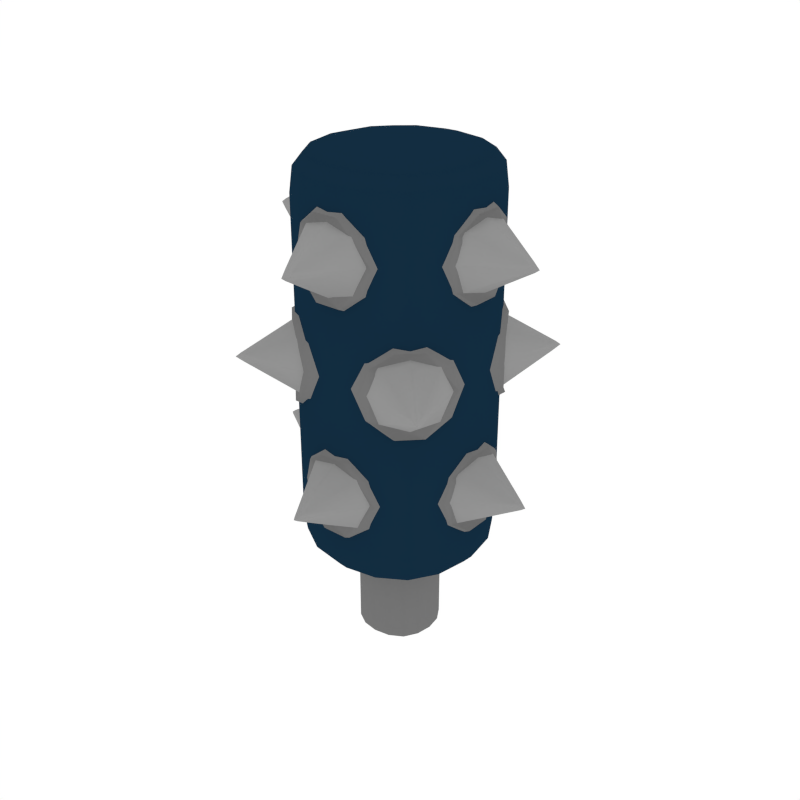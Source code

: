# Source: Hazard_Cylinder.blend  (saved by Blender 2.79.0; exported with 4.5.12 LTS)
import bpy
from mathutils import Matrix  # noqa: F401  (used for matrix-valued properties, if any)

bpy.ops.wm.read_factory_settings(use_empty=True)
scene = bpy.context.scene
scene.name = 'Scene'

# ---- collections
col_collection_1 = bpy.data.collections.new('Collection 1'); scene.collection.children.link(col_collection_1)

# ---- materials (node trees are filled in below, after node groups)
mat_black = bpy.data.materials.new('Black')
mat_black.alpha_threshold = 0.0
mat_black.diffuse_color = (0.006384, 0.02628, 0.05222, 1.0)
mat_black.roughness = 0.5
mat_darkmetal = bpy.data.materials.new('DarkMetal')
mat_darkmetal.alpha_threshold = 0.0
mat_darkmetal.diffuse_color = (0.2957, 0.2957, 0.2957, 1.0)
mat_darkmetal.roughness = 0.5
mat_metal = bpy.data.materials.new('Metal')
mat_metal.alpha_threshold = 0.0
mat_metal.diffuse_color = (0.1789, 0.1789, 0.1789, 1.0)
mat_metal.roughness = 0.5

# ---- node groups
ng_auto_smooth = bpy.data.node_groups.new('Auto Smooth', 'GeometryNodeTree')
_s = ng_auto_smooth.interface.new_socket(name='Geometry', in_out='OUTPUT', socket_type='NodeSocketGeometry')
_s = ng_auto_smooth.interface.new_socket(name='Geometry', in_out='INPUT', socket_type='NodeSocketGeometry')
_s = ng_auto_smooth.interface.new_socket(name='Angle', in_out='INPUT', socket_type='NodeSocketFloat')
_s.subtype = 'ANGLE'
_s.min_value = 0.0
_s.max_value = 3.142
ng_auto_smooth.is_modifier = True
_N = ng_auto_smooth.nodes; _L = ng_auto_smooth.links
n0 = _N.new('NodeGroupOutput'); n0.name = 'Group Output'; n0.location = (480, -100)
n1 = _N.new('NodeGroupInput'); n1.name = 'Group Input'; n1.location = (-420, -300)
n2 = _N.new('NodeGroupInput'); n2.name = 'Group Input.001'; n2.location = (-60, -100)
n3 = _N.new('GeometryNodeSetShadeSmooth'); n3.name = 'Set Shade Smooth'; n3.location = (120, -100)
n3.domain = 'EDGE'
n4 = _N.new('GeometryNodeSetShadeSmooth'); n4.name = 'Set Shade Smooth.001'; n4.location = (300, -100)
n5 = _N.new('GeometryNodeInputMeshEdgeAngle'); n5.name = 'Edge Angle'; n5.location = (-420, -220)
n6 = _N.new('GeometryNodeInputEdgeSmooth'); n6.name = 'Is Edge Smooth'; n6.location = (-60, -160)
n7 = _N.new('GeometryNodeInputShadeSmooth'); n7.name = 'Is Face Smooth'; n7.location = (-240, -340)
n8 = _N.new('FunctionNodeBooleanMath'); n8.name = 'Boolean Math'; n8.location = (-60, -220)
n9 = _N.new('FunctionNodeCompare'); n9.name = 'Compare'; n9.location = (-240, -180)
n9.operation = 'LESS_EQUAL'
_L.new(n5.outputs[0], n9.inputs[0])
_L.new(n4.outputs[0], n0.inputs[0])
_L.new(n1.outputs[1], n9.inputs[1])
_L.new(n9.outputs[0], n8.inputs[0])
_L.new(n7.outputs[0], n8.inputs[1])
_L.new(n2.outputs[0], n3.inputs[0])
_L.new(n6.outputs[0], n3.inputs[1])
_L.new(n3.outputs[0], n4.inputs[0])
_L.new(n8.outputs[0], n3.inputs[2])
n0.is_active_output = True

# ---- material node trees

# ---- world
world_world = bpy.data.worlds.new('World'); scene.world = world_world
world_world.color = (1.0, 1.0, 1.0)
world_world.use_sun_shadow = False
world_world.sun_shadow_jitter_overblur = 0.0
world_world.cycles.sampling_method = 'NONE'
world_world.cycles.sample_map_resolution = 256

# ---- meshes
me_cube_269 = bpy.data.meshes.new('Cube.269')
me_cube_269.from_pydata([(-0.6925, 0.0, 3.692), (-0.6461, -0.2767, 3.691), (-0.6249, 0.0, 3.786), (-0.6461, 0.2767, 3.691), (-0.715, 0.0, 3.504), (-0.6673, -0.286, 3.504), (-0.5826, -0.2489, 3.782), (-0.5826, 0.2489, 3.782), (-0.6673, 0.286, 3.504), (0.0, 0.6925, 3.692), (-0.2767, 0.6461, 3.691), (0.0, 0.6249, 3.786), (0.2767, 0.6461, 3.691), (0.0, 0.715, 3.504), (-0.286, 0.6673, 3.504), (-0.2489, 0.5826, 3.782), (0.2489, 0.5826, 3.782), (0.286, 0.6673, 3.504), (0.6925, 0.0, 3.692), (0.6461, 0.2767, 3.691), (0.6249, 0.0, 3.786), (0.6461, -0.2767, 3.691), (0.715, 0.0, 3.504), (0.6673, 0.286, 3.504), (0.5826, 0.2489, 3.782), (0.5826, -0.2489, 3.782), (0.6673, -0.286, 3.504), (0.0, -0.6925, 3.692), (0.2767, -0.6461, 3.691), (0.0, -0.6249, 3.786), (-0.2767, -0.6461, 3.691), (0.0, -0.715, 3.504), (0.286, -0.6673, 3.504), (0.2489, -0.5826, 3.782), (-0.2489, -0.5826, 3.782), (-0.286, -0.6673, 3.504), (0.0, 0.0, 0.7157), (0.0, 0.2675, 0.7204), (0.2675, 0.0, 0.7204), (0.0, -0.2675, 0.7204), (-0.2675, 0.0, 0.7204), (-0.2489, 0.2489, 0.7247), (0.2489, 0.2489, 0.7247), (0.2489, -0.2489, 0.7247), (-0.2489, -0.2489, 0.7247), (0.0, 0.0, 3.856), (0.0, 0.2675, 3.848), (-0.2675, 0.0, 3.848), (0.0, -0.2675, 3.848), (0.2675, 0.0, 3.848), (0.2489, 0.2489, 3.841), (-0.2489, 0.2489, 3.841), (-0.2489, -0.2489, 3.841), (0.2489, -0.2489, 3.841), (0.0, -0.715, 2.34), (0.286, -0.6673, 2.34), (0.0, -0.715, 2.908), (-0.286, -0.6673, 2.34), (0.0, -0.715, 1.776), (0.286, -0.6673, 1.776), (0.286, -0.6673, 2.908), (-0.286, -0.6673, 2.908), (-0.286, -0.6673, 1.776), (0.715, 0.0, 2.34), (0.6673, 0.286, 2.34), (0.715, 0.0, 2.908), (0.6673, -0.286, 2.34), (0.715, 0.0, 1.776), (0.6673, 0.286, 1.776), (0.6673, 0.286, 2.908), (0.6673, -0.286, 2.908), (0.6673, -0.286, 1.776), (0.0, 0.715, 2.34), (-0.286, 0.6673, 2.34), (0.0, 0.715, 2.908), (0.286, 0.6673, 2.34), (0.0, 0.715, 1.776), (-0.286, 0.6673, 1.776), (-0.286, 0.6673, 2.908), (0.286, 0.6673, 2.908), (0.286, 0.6673, 1.776), (-0.715, 0.0, 2.34), (-0.6673, -0.286, 2.34), (-0.715, 0.0, 2.908), (-0.6673, 0.286, 2.34), (-0.715, 0.0, 1.776), (-0.6673, -0.286, 1.776), (-0.6673, -0.286, 2.908), (-0.6673, 0.286, 2.908), (-0.6673, 0.286, 1.776), (-0.6925, 0.0, 0.8315), (-0.6461, -0.2767, 0.832), (-0.715, 0.0, 0.9989), (-0.6461, 0.2767, 0.832), (-0.6249, 0.0, 0.7573), (-0.5826, -0.2489, 0.7592), (-0.6673, -0.286, 0.9989), (-0.6673, 0.286, 0.9989), (-0.5826, 0.2489, 0.7592), (0.0, 0.6925, 0.8315), (-0.2767, 0.6461, 0.832), (0.0, 0.715, 0.9989), (0.2767, 0.6461, 0.832), (0.0, 0.6249, 0.7573), (-0.2489, 0.5826, 0.7592), (-0.286, 0.6673, 0.9989), (0.286, 0.6673, 0.9989), (0.2489, 0.5826, 0.7592), (0.6925, 0.0, 0.8315), (0.6461, 0.2767, 0.832), (0.715, 0.0, 0.9989), (0.6461, -0.2767, 0.832), (0.6249, 0.0, 0.7573), (0.5826, 0.2489, 0.7592), (0.6673, 0.286, 0.9989), (0.6673, -0.286, 0.9989), (0.5826, -0.2489, 0.7592), (0.0, -0.6925, 0.8315), (0.2767, -0.6461, 0.832), (0.0, -0.715, 0.9989), (-0.2767, -0.6461, 0.832), (0.0, -0.6249, 0.7573), (0.2489, -0.5826, 0.7592), (0.286, -0.6673, 0.9989), (-0.286, -0.6673, 0.9989), (-0.2489, -0.5826, 0.7592), (-0.4568, 0.2304, 0.7377), (-0.4906, 0.0, 0.7343), (-0.4568, -0.2304, 0.7377), (-0.5243, -0.5243, 3.504), (-0.5074, -0.5074, 3.69), (-0.4568, -0.4568, 3.779), (-0.4568, -0.2304, 3.819), (-0.4906, 0.0, 3.825), (-0.4568, 0.2304, 3.819), (-0.5243, 0.5243, 0.9989), (-0.5074, 0.5074, 0.8325), (-0.4568, 0.4568, 0.7612), (0.2304, 0.4568, 0.7377), (0.0, 0.4906, 0.7343), (-0.2304, 0.4568, 0.7377), (-0.2304, 0.4568, 3.819), (0.0, 0.4906, 3.825), (0.2304, 0.4568, 3.819), (0.5243, 0.5243, 0.9989), (0.5074, 0.5074, 0.8325), (0.4568, 0.4568, 0.7612), (0.4568, -0.2304, 0.7377), (0.4906, 0.0, 0.7343), (0.4568, 0.2304, 0.7377), (0.4568, 0.2304, 3.819), (0.4906, 0.0, 3.825), (0.4568, -0.2304, 3.819), (0.5243, -0.5243, 0.9989), (0.5074, -0.5074, 0.8325), (0.4568, -0.4568, 0.7612), (-0.2304, -0.4568, 0.7377), (0.0, -0.4906, 0.7343), (0.2304, -0.4568, 0.7377), (0.2304, -0.4568, 3.819), (0.0, -0.4906, 3.825), (-0.2304, -0.4568, 3.819), (-0.5243, -0.5243, 1.776), (-0.5243, -0.5243, 2.34), (-0.5243, -0.5243, 2.908), (-0.4568, 0.4568, 3.779), (-0.5074, 0.5074, 3.69), (-0.5243, 0.5243, 3.504), (0.4568, 0.4568, 3.779), (0.5074, 0.5074, 3.69), (0.5243, 0.5243, 3.504), (0.4568, -0.4568, 3.779), (0.5074, -0.5074, 3.69), (0.5243, -0.5243, 3.504), (-0.5243, 0.5243, 2.908), (-0.5243, 0.5243, 2.34), (-0.5243, 0.5243, 1.776), (0.5243, 0.5243, 2.908), (0.5243, 0.5243, 2.34), (0.5243, 0.5243, 1.776), (0.5243, -0.5243, 2.908), (0.5243, -0.5243, 2.34), (0.5243, -0.5243, 1.776), (-0.4568, -0.4568, 0.7612), (-0.5074, -0.5074, 0.8325), (-0.5243, -0.5243, 0.9989), (-0.6673, -0.286, 1.3), (-0.715, 0.0, 1.3), (-0.6673, 0.286, 1.3), (-0.286, 0.6673, 1.3), (0.0, 0.715, 1.3), (0.286, 0.6673, 1.3), (0.6673, 0.286, 1.3), (0.715, 0.0, 1.3), (0.6673, -0.286, 1.3), (0.286, -0.6673, 1.3), (0.0, -0.715, 1.3), (-0.286, -0.6673, 1.3), (-0.3884, -0.3884, 0.7448), (-0.3884, -0.3884, 3.807), (-0.3884, 0.3884, 0.7448), (-0.3884, 0.3884, 3.807), (0.3884, -0.3884, 0.7448), (0.3884, -0.3884, 3.807), (0.3884, 0.3884, 0.7448), (0.3884, 0.3884, 3.807), (-0.5243, 0.5243, 1.3), (0.5243, 0.5243, 1.3), (0.5243, -0.5243, 1.3), (-0.5243, -0.5243, 1.3), (-0.3084, -3.063e-09, 0.7517), (-0.2875, -0.1228, 0.7507), (-0.2875, 0.1228, 0.7507), (3.063e-09, 0.3084, 0.7517), (-0.1228, 0.2875, 0.7507), (0.1228, 0.2875, 0.7507), (0.3084, -3.063e-09, 0.7517), (0.2875, 0.1228, 0.7507), (0.2875, -0.1228, 0.7507), (3.063e-09, -0.3084, 0.7517), (0.1228, -0.2875, 0.7507), (-0.1228, -0.2875, 0.7507), (-0.2254, -0.2254, 0.7496), (-0.2254, 0.2254, 0.7496), (0.2254, 0.2254, 0.7496), (0.2254, -0.2254, 0.7496), (-0.3084, -3.063e-09, -0.0217), (-0.2875, -0.1228, -0.02273), (-0.2875, 0.1228, -0.02273), (3.063e-09, 0.3084, -0.0217), (-0.1228, 0.2875, -0.02273), (0.1228, 0.2875, -0.02273), (0.3084, -3.063e-09, -0.0217), (0.2875, 0.1228, -0.02273), (0.2875, -0.1228, -0.02273), (3.063e-09, -0.3084, -0.0217), (0.1228, -0.2875, -0.02273), (-0.1228, -0.2875, -0.02273), (-0.2254, -0.2254, -0.02376), (-0.2254, 0.2254, -0.02376), (0.2254, 0.2254, -0.02376), (0.2254, -0.2254, -0.02376), (3.838e-07, 1.139, 1.437), (2.528e-07, 0.6407, 1.13), (3.747e-07, 1.103, 1.41), (-0.3072, 0.6407, 1.437), (-0.02706, 1.103, 1.437), (2e-07, 0.6407, 1.744), (3.699e-07, 1.103, 1.464), (0.3072, 0.6407, 1.437), (0.02706, 1.103, 1.437), (0.2304, 0.6407, 1.207), (0.03138, 1.075, 1.406), (-0.2304, 0.6407, 1.207), (-0.03138, 1.075, 1.406), (0.2304, 0.6407, 1.668), (0.03138, 1.075, 1.469), (-0.2304, 0.6407, 1.668), (-0.03138, 1.075, 1.469), (-0.3864, 0.5464, 1.437), (-0.3245, 0.6719, 1.437), (-0.3126, 0.568, 1.664), (-0.2626, 0.6935, 1.628), (-0.1194, 0.6131, 1.805), (-0.1003, 0.7386, 1.746), (0.1194, 0.6131, 1.805), (0.1003, 0.7386, 1.746), (0.3126, 0.568, 1.664), (0.2626, 0.6935, 1.628), (0.3864, 0.5464, 1.437), (0.3245, 0.6719, 1.437), (0.3126, 0.568, 1.21), (0.2626, 0.6935, 1.247), (0.1194, 0.6131, 1.07), (0.1003, 0.7386, 1.129), (-0.1194, 0.6131, 1.07), (-0.1003, 0.7386, 1.129), (-0.3126, 0.568, 1.21), (-0.2626, 0.6935, 1.247), (1.139, -5.693e-07, 1.437), (0.6407, -3.572e-07, 1.13), (1.103, -5.544e-07, 1.41), (0.6407, 0.3072, 1.437), (1.103, 0.02706, 1.437), (0.6407, -3.044e-07, 1.744), (1.103, -5.496e-07, 1.464), (0.6407, -0.3072, 1.437), (1.103, -0.02706, 1.437), (0.6407, -0.2304, 1.207), (1.075, -0.03138, 1.406), (0.6407, 0.2304, 1.207), (1.075, 0.03138, 1.406), (0.6407, -0.2304, 1.668), (1.075, -0.03138, 1.469), (0.6407, 0.2304, 1.668), (1.075, 0.03138, 1.469), (0.5464, 0.3864, 1.437), (0.6719, 0.3245, 1.437), (0.568, 0.3126, 1.664), (0.6935, 0.2626, 1.628), (0.6131, 0.1194, 1.805), (0.7386, 0.1003, 1.746), (0.6131, -0.1194, 1.805), (0.7386, -0.1003, 1.746), (0.568, -0.3126, 1.664), (0.6935, -0.2626, 1.628), (0.5464, -0.3864, 1.437), (0.6719, -0.3245, 1.437), (0.568, -0.3126, 1.21), (0.6935, -0.2626, 1.247), (0.6131, -0.1194, 1.07), (0.7386, -0.1003, 1.129), (0.6131, 0.1194, 1.07), (0.7386, 0.1003, 1.129), (0.568, 0.3126, 1.21), (0.6935, 0.2626, 1.247), (-1.139, 6.255e-08, 1.437), (-0.6407, 7.205e-08, 1.13), (-1.103, 6.352e-08, 1.41), (-0.6407, -0.3072, 1.437), (-1.103, -0.02706, 1.437), (-0.6407, 1.921e-08, 1.744), (-1.103, 5.877e-08, 1.464), (-0.6407, 0.3072, 1.437), (-1.103, 0.02706, 1.437), (-0.6407, 0.2304, 1.207), (-1.075, 0.03138, 1.406), (-0.6407, -0.2304, 1.207), (-1.075, -0.03138, 1.406), (-0.6407, 0.2304, 1.668), (-1.075, 0.03138, 1.469), (-0.6407, -0.2304, 1.668), (-1.075, -0.03138, 1.469), (-0.5464, -0.3864, 1.437), (-0.6719, -0.3245, 1.437), (-0.568, -0.3126, 1.664), (-0.6935, -0.2626, 1.628), (-0.6131, -0.1194, 1.805), (-0.7386, -0.1003, 1.746), (-0.6131, 0.1194, 1.805), (-0.7386, 0.1003, 1.746), (-0.568, 0.3126, 1.664), (-0.6935, 0.2626, 1.628), (-0.5464, 0.3864, 1.437), (-0.6719, 0.3245, 1.437), (-0.568, 0.3126, 1.21), (-0.6935, 0.2626, 1.247), (-0.6131, 0.1194, 1.07), (-0.7386, 0.1003, 1.129), (-0.6131, -0.1194, 1.07), (-0.7386, -0.1003, 1.129), (-0.568, -0.3126, 1.21), (-0.6935, -0.2626, 1.247), (-1.277e-08, -1.139, 1.437), (-4.404e-08, -0.6407, 1.13), (-1.531e-08, -1.103, 1.41), (0.3072, -0.6407, 1.437), (0.02706, -1.103, 1.437), (8.801e-09, -0.6407, 1.744), (-1.056e-08, -1.103, 1.464), (-0.3072, -0.6407, 1.437), (-0.02706, -1.103, 1.437), (-0.2304, -0.6407, 1.207), (-0.03138, -1.075, 1.406), (0.2304, -0.6407, 1.207), (0.03138, -1.075, 1.406), (-0.2304, -0.6407, 1.668), (-0.03138, -1.075, 1.469), (0.2304, -0.6407, 1.668), (0.03138, -1.075, 1.469), (0.3864, -0.5464, 1.437), (0.3245, -0.6719, 1.437), (0.3126, -0.568, 1.664), (0.2626, -0.6935, 1.628), (0.1194, -0.6131, 1.805), (0.1003, -0.7386, 1.746), (-0.1194, -0.6131, 1.805), (-0.1003, -0.7386, 1.746), (-0.3126, -0.568, 1.664), (-0.2626, -0.6935, 1.628), (-0.3864, -0.5464, 1.437), (-0.3245, -0.6719, 1.437), (-0.3126, -0.568, 1.21), (-0.2626, -0.6935, 1.247), (-0.1194, -0.6131, 1.07), (-0.1003, -0.7386, 1.129), (0.1194, -0.6131, 1.07), (0.1003, -0.7386, 1.129), (0.3126, -0.568, 1.21), (0.2626, -0.6935, 1.247), (0.8307, 0.8307, 2.319), (0.4674, 0.4674, 2.002), (0.8047, 0.8047, 2.291), (0.2433, 0.6916, 2.319), (0.7849, 0.8244, 2.319), (0.4674, 0.4674, 2.636), (0.8047, 0.8047, 2.347), (0.6916, 0.2433, 2.319), (0.8244, 0.7849, 2.319), (0.6355, 0.2993, 2.082), (0.8073, 0.7615, 2.287), (0.2993, 0.6355, 2.082), (0.7615, 0.8073, 2.287), (0.6355, 0.2993, 2.557), (0.8073, 0.7615, 2.352), (0.2993, 0.6355, 2.557), (0.7615, 0.8073, 2.352), (0.1167, 0.6805, 2.319), (0.2534, 0.7269, 2.319), (0.1863, 0.6425, 2.554), (0.3144, 0.6975, 2.516), (0.3601, 0.5344, 2.699), (0.4657, 0.612, 2.638), (0.5344, 0.3601, 2.699), (0.612, 0.4657, 2.638), (0.6425, 0.1863, 2.554), (0.6975, 0.3144, 2.516), (0.6805, 0.1167, 2.319), (0.7269, 0.2534, 2.319), (0.6425, 0.1863, 2.085), (0.6975, 0.3144, 2.123), (0.5344, 0.3601, 1.94), (0.612, 0.4657, 2.001), (0.3601, 0.5344, 1.94), (0.4657, 0.612, 2.001), (0.1863, 0.6425, 2.085), (0.3144, 0.6975, 2.123), (0.8307, -0.8307, 2.319), (0.4674, -0.4674, 2.002), (0.8047, -0.8047, 2.291), (0.6916, -0.2433, 2.319), (0.8244, -0.7849, 2.319), (0.4674, -0.4674, 2.636), (0.8047, -0.8047, 2.347), (0.2433, -0.6916, 2.319), (0.7849, -0.8244, 2.319), (0.2993, -0.6355, 2.082), (0.7615, -0.8073, 2.287), (0.6355, -0.2993, 2.082), (0.8073, -0.7615, 2.287), (0.2993, -0.6355, 2.557), (0.7615, -0.8073, 2.352), (0.6355, -0.2993, 2.557), (0.8073, -0.7615, 2.352), (0.6805, -0.1167, 2.319), (0.7269, -0.2534, 2.319), (0.6425, -0.1863, 2.554), (0.6975, -0.3144, 2.516), (0.5344, -0.3601, 2.699), (0.612, -0.4657, 2.638), (0.3601, -0.5344, 2.699), (0.4657, -0.612, 2.638), (0.1863, -0.6425, 2.554), (0.3144, -0.6975, 2.516), (0.1167, -0.6805, 2.319), (0.2534, -0.7269, 2.319), (0.1863, -0.6425, 2.085), (0.3144, -0.6975, 2.123), (0.3601, -0.5344, 1.94), (0.4657, -0.612, 2.001), (0.5344, -0.3601, 1.94), (0.612, -0.4657, 2.001), (0.6425, -0.1863, 2.085), (0.6975, -0.3144, 2.123), (-0.8307, 0.8307, 2.319), (-0.4674, 0.4674, 2.002), (-0.8047, 0.8047, 2.291), (-0.6916, 0.2433, 2.319), (-0.8244, 0.7849, 2.319), (-0.4674, 0.4674, 2.636), (-0.8047, 0.8047, 2.347), (-0.2433, 0.6916, 2.319), (-0.7849, 0.8244, 2.319), (-0.2993, 0.6355, 2.082), (-0.7615, 0.8073, 2.287), (-0.6355, 0.2993, 2.082), (-0.8073, 0.7615, 2.287), (-0.2993, 0.6355, 2.557), (-0.7615, 0.8073, 2.352), (-0.6355, 0.2993, 2.557), (-0.8073, 0.7615, 2.352), (-0.6805, 0.1167, 2.319), (-0.7269, 0.2534, 2.319), (-0.6425, 0.1863, 2.554), (-0.6975, 0.3144, 2.516), (-0.5344, 0.3601, 2.699), (-0.612, 0.4657, 2.638), (-0.3601, 0.5344, 2.699), (-0.4657, 0.612, 2.638), (-0.1863, 0.6425, 2.554), (-0.3144, 0.6975, 2.516), (-0.1167, 0.6805, 2.319), (-0.2534, 0.7269, 2.319), (-0.1863, 0.6425, 2.085), (-0.3144, 0.6975, 2.123), (-0.3601, 0.5344, 1.94), (-0.4657, 0.612, 2.001), (-0.5344, 0.3601, 1.94), (-0.612, 0.4657, 2.001), (-0.6425, 0.1863, 2.085), (-0.6975, 0.3144, 2.123), (-0.8307, -0.8307, 2.319), (-0.4674, -0.4674, 2.002), (-0.8047, -0.8047, 2.291), (-0.2433, -0.6916, 2.319), (-0.7849, -0.8244, 2.319), (-0.4674, -0.4674, 2.636), (-0.8047, -0.8047, 2.347), (-0.6916, -0.2433, 2.319), (-0.8244, -0.7849, 2.319), (-0.6355, -0.2993, 2.082), (-0.8073, -0.7615, 2.287), (-0.2993, -0.6355, 2.082), (-0.7615, -0.8073, 2.287), (-0.6355, -0.2993, 2.557), (-0.8073, -0.7615, 2.352), (-0.2993, -0.6355, 2.557), (-0.7615, -0.8073, 2.352), (-0.1167, -0.6805, 2.319), (-0.2534, -0.7269, 2.319), (-0.1863, -0.6425, 2.554), (-0.3144, -0.6975, 2.516), (-0.3601, -0.5344, 2.699), (-0.4657, -0.612, 2.638), (-0.5344, -0.3601, 2.699), (-0.612, -0.4657, 2.638), (-0.6425, -0.1863, 2.554), (-0.6975, -0.3144, 2.516), (-0.6805, -0.1167, 2.319), (-0.7269, -0.2534, 2.319), (-0.6425, -0.1863, 2.085), (-0.6975, -0.3144, 2.123), (-0.5344, -0.3601, 1.94), (-0.612, -0.4657, 2.001), (-0.3601, -0.5344, 1.94), (-0.4657, -0.612, 2.001), (-0.1863, -0.6425, 2.085), (-0.3144, -0.6975, 2.123), (3.838e-07, 1.139, 3.201), (2.528e-07, 0.6407, 2.894), (3.747e-07, 1.103, 3.174), (-0.3072, 0.6407, 3.201), (-0.02706, 1.103, 3.201), (2e-07, 0.6407, 3.509), (3.699e-07, 1.103, 3.228), (0.3072, 0.6407, 3.201), (0.02706, 1.103, 3.201), (0.2304, 0.6407, 2.971), (0.03138, 1.075, 3.17), (-0.2304, 0.6407, 2.971), (-0.03138, 1.075, 3.17), (0.2304, 0.6407, 3.432), (0.03138, 1.075, 3.233), (-0.2304, 0.6407, 3.432), (-0.03138, 1.075, 3.233), (-0.3864, 0.5464, 3.201), (-0.3245, 0.6719, 3.201), (-0.3126, 0.568, 3.429), (-0.2626, 0.6935, 3.392), (-0.1194, 0.6131, 3.569), (-0.1003, 0.7386, 3.51), (0.1194, 0.6131, 3.569), (0.1003, 0.7386, 3.51), (0.3126, 0.568, 3.429), (0.2626, 0.6935, 3.392), (0.3864, 0.5464, 3.201), (0.3245, 0.6719, 3.201), (0.3126, 0.568, 2.974), (0.2626, 0.6935, 3.011), (0.1194, 0.6131, 2.834), (0.1003, 0.7386, 2.893), (-0.1194, 0.6131, 2.834), (-0.1003, 0.7386, 2.893), (-0.3126, 0.568, 2.974), (-0.2626, 0.6935, 3.011), (1.139, -5.693e-07, 3.201), (0.6407, -3.572e-07, 2.894), (1.103, -5.544e-07, 3.174), (0.6407, 0.3072, 3.201), (1.103, 0.02706, 3.201), (0.6407, -3.044e-07, 3.509), (1.103, -5.496e-07, 3.228), (0.6407, -0.3072, 3.201), (1.103, -0.02706, 3.201), (0.6407, -0.2304, 2.971), (1.075, -0.03138, 3.17), (0.6407, 0.2304, 2.971), (1.075, 0.03138, 3.17), (0.6407, -0.2304, 3.432), (1.075, -0.03138, 3.233), (0.6407, 0.2304, 3.432), (1.075, 0.03138, 3.233), (0.5464, 0.3864, 3.201), (0.6719, 0.3245, 3.201), (0.568, 0.3126, 3.429), (0.6935, 0.2626, 3.392), (0.6131, 0.1194, 3.569), (0.7386, 0.1003, 3.51), (0.6131, -0.1194, 3.569), (0.7386, -0.1003, 3.51), (0.568, -0.3126, 3.429), (0.6935, -0.2626, 3.392), (0.5464, -0.3864, 3.201), (0.6719, -0.3245, 3.201), (0.568, -0.3126, 2.974), (0.6935, -0.2626, 3.011), (0.6131, -0.1194, 2.834), (0.7386, -0.1003, 2.893), (0.6131, 0.1194, 2.834), (0.7386, 0.1003, 2.893), (0.568, 0.3126, 2.974), (0.6935, 0.2626, 3.011), (-1.139, 6.255e-08, 3.201), (-0.6407, 7.205e-08, 2.894), (-1.103, 6.352e-08, 3.174), (-0.6407, -0.3072, 3.201), (-1.103, -0.02706, 3.201), (-0.6407, 1.921e-08, 3.509), (-1.103, 5.877e-08, 3.228), (-0.6407, 0.3072, 3.201), (-1.103, 0.02706, 3.201), (-0.6407, 0.2304, 2.971), (-1.075, 0.03138, 3.17), (-0.6407, -0.2304, 2.971), (-1.075, -0.03138, 3.17), (-0.6407, 0.2304, 3.432), (-1.075, 0.03138, 3.233), (-0.6407, -0.2304, 3.432), (-1.075, -0.03138, 3.233), (-0.5464, -0.3864, 3.201), (-0.6719, -0.3245, 3.201), (-0.568, -0.3126, 3.429), (-0.6935, -0.2626, 3.392), (-0.6131, -0.1194, 3.569), (-0.7386, -0.1003, 3.51), (-0.6131, 0.1194, 3.569), (-0.7386, 0.1003, 3.51), (-0.568, 0.3126, 3.429), (-0.6935, 0.2626, 3.392), (-0.5464, 0.3864, 3.201), (-0.6719, 0.3245, 3.201), (-0.568, 0.3126, 2.974), (-0.6935, 0.2626, 3.011), (-0.6131, 0.1194, 2.834), (-0.7386, 0.1003, 2.893), (-0.6131, -0.1194, 2.834), (-0.7386, -0.1003, 2.893), (-0.568, -0.3126, 2.974), (-0.6935, -0.2626, 3.011), (-1.277e-08, -1.139, 3.201), (-4.404e-08, -0.6407, 2.894), (-1.531e-08, -1.103, 3.174), (0.3072, -0.6407, 3.201), (0.02706, -1.103, 3.201), (8.801e-09, -0.6407, 3.509), (-1.056e-08, -1.103, 3.228), (-0.3072, -0.6407, 3.201), (-0.02706, -1.103, 3.201), (-0.2304, -0.6407, 2.971), (-0.03138, -1.075, 3.17), (0.2304, -0.6407, 2.971), (0.03138, -1.075, 3.17), (-0.2304, -0.6407, 3.432), (-0.03138, -1.075, 3.233), (0.2304, -0.6407, 3.432), (0.03138, -1.075, 3.233), (0.3864, -0.5464, 3.201), (0.3245, -0.6719, 3.201), (0.3126, -0.568, 3.429), (0.2626, -0.6935, 3.392), (0.1194, -0.6131, 3.569), (0.1003, -0.7386, 3.51), (-0.1194, -0.6131, 3.569), (-0.1003, -0.7386, 3.51), (-0.3126, -0.568, 3.429), (-0.2626, -0.6935, 3.392), (-0.3864, -0.5464, 3.201), (-0.3245, -0.6719, 3.201), (-0.3126, -0.568, 2.974), (-0.2626, -0.6935, 3.011), (-0.1194, -0.6131, 2.834), (-0.1003, -0.7386, 2.893), (0.1194, -0.6131, 2.834), (0.1003, -0.7386, 2.893), (0.3126, -0.568, 2.974), (0.2626, -0.6935, 3.011)], [], [(0, 4, 5, 1), (1, 5, 129, 130), (83, 4, 8, 88), (83, 87, 5, 4), (0, 1, 6, 2), (2, 6, 132, 133), (1, 130, 131, 6), (6, 131, 199, 132), (0, 2, 7, 3), (3, 7, 165, 166), (2, 133, 134, 7), (7, 134, 201, 165), (0, 3, 8, 4), (88, 8, 167, 174), (3, 166, 167, 8), (9, 13, 14, 10), (10, 14, 167, 166), (74, 13, 17, 79), (74, 78, 14, 13), (9, 10, 15, 11), (11, 15, 141, 142), (10, 166, 165, 15), (15, 165, 201, 141), (9, 11, 16, 12), (12, 16, 168, 169), (11, 142, 143, 16), (16, 143, 205, 168), (9, 12, 17, 13), (79, 17, 170, 177), (12, 169, 170, 17), (87, 164, 129, 5), (18, 22, 23, 19), (19, 23, 170, 169), (65, 22, 26, 70), (65, 69, 23, 22), (18, 19, 24, 20), (20, 24, 150, 151), (19, 169, 168, 24), (24, 168, 205, 150), (18, 20, 25, 21), (21, 25, 171, 172), (20, 151, 152, 25), (25, 152, 203, 171), (18, 21, 26, 22), (70, 26, 173, 180), (21, 172, 173, 26), (78, 174, 167, 14), (27, 31, 32, 28), (28, 32, 173, 172), (56, 31, 35, 61), (56, 60, 32, 31), (27, 28, 33, 29), (29, 33, 159, 160), (28, 172, 171, 33), (33, 171, 203, 159), (27, 29, 34, 30), (30, 34, 131, 130), (29, 160, 161, 34), (34, 161, 199, 131), (27, 30, 35, 31), (61, 35, 129, 164), (30, 130, 129, 35), (69, 177, 170, 23), (36, 40, 41, 37), (37, 41, 140, 139), (40, 127, 126, 41), (41, 126, 200, 140), (36, 37, 42, 38), (38, 42, 149, 148), (37, 139, 138, 42), (42, 138, 204, 149), (36, 38, 43, 39), (39, 43, 158, 157), (38, 148, 147, 43), (43, 147, 202, 158), (36, 39, 44, 40), (40, 44, 128, 127), (39, 157, 156, 44), (44, 156, 198, 128), (45, 49, 50, 46), (46, 50, 143, 142), (49, 151, 150, 50), (50, 150, 205, 143), (45, 46, 51, 47), (47, 51, 134, 133), (46, 142, 141, 51), (51, 141, 201, 134), (45, 47, 52, 48), (48, 52, 161, 160), (47, 133, 132, 52), (52, 132, 199, 161), (45, 48, 53, 49), (49, 53, 152, 151), (48, 160, 159, 53), (53, 159, 203, 152), (54, 58, 59, 55), (55, 59, 182, 181), (58, 196, 195, 59), (59, 195, 208, 182), (54, 55, 60, 56), (55, 181, 180, 60), (54, 56, 61, 57), (57, 61, 164, 163), (54, 57, 62, 58), (58, 62, 197, 196), (57, 163, 162, 62), (62, 162, 209, 197), (63, 67, 68, 64), (64, 68, 179, 178), (67, 193, 192, 68), (68, 192, 207, 179), (63, 64, 69, 65), (64, 178, 177, 69), (63, 65, 70, 66), (66, 70, 180, 181), (63, 66, 71, 67), (67, 71, 194, 193), (66, 181, 182, 71), (71, 182, 208, 194), (72, 76, 77, 73), (73, 77, 176, 175), (76, 190, 189, 77), (77, 189, 206, 176), (72, 73, 78, 74), (73, 175, 174, 78), (72, 74, 79, 75), (75, 79, 177, 178), (72, 75, 80, 76), (76, 80, 191, 190), (75, 178, 179, 80), (80, 179, 207, 191), (81, 85, 86, 82), (82, 86, 162, 163), (85, 187, 186, 86), (86, 186, 209, 162), (81, 82, 87, 83), (82, 163, 164, 87), (81, 83, 88, 84), (84, 88, 174, 175), (81, 84, 89, 85), (85, 89, 188, 187), (84, 175, 176, 89), (89, 176, 206, 188), (90, 94, 95, 91), (91, 95, 183, 184), (94, 127, 128, 95), (95, 128, 198, 183), (90, 91, 96, 92), (92, 96, 186, 187), (91, 184, 185, 96), (96, 185, 209, 186), (90, 92, 97, 93), (93, 97, 135, 136), (92, 187, 188, 97), (97, 188, 206, 135), (90, 93, 98, 94), (94, 98, 126, 127), (93, 136, 137, 98), (98, 137, 200, 126), (99, 103, 104, 100), (100, 104, 137, 136), (103, 139, 140, 104), (104, 140, 200, 137), (99, 100, 105, 101), (101, 105, 189, 190), (100, 136, 135, 105), (105, 135, 206, 189), (99, 101, 106, 102), (102, 106, 144, 145), (101, 190, 191, 106), (106, 191, 207, 144), (99, 102, 107, 103), (103, 107, 138, 139), (102, 145, 146, 107), (107, 146, 204, 138), (108, 112, 113, 109), (109, 113, 146, 145), (112, 148, 149, 113), (113, 149, 204, 146), (108, 109, 114, 110), (110, 114, 192, 193), (109, 145, 144, 114), (114, 144, 207, 192), (108, 110, 115, 111), (111, 115, 153, 154), (110, 193, 194, 115), (115, 194, 208, 153), (108, 111, 116, 112), (112, 116, 147, 148), (111, 154, 155, 116), (116, 155, 202, 147), (117, 121, 122, 118), (118, 122, 155, 154), (121, 157, 158, 122), (122, 158, 202, 155), (117, 118, 123, 119), (119, 123, 195, 196), (118, 154, 153, 123), (123, 153, 208, 195), (117, 119, 124, 120), (120, 124, 185, 184), (119, 196, 197, 124), (124, 197, 209, 185), (117, 120, 125, 121), (121, 125, 156, 157), (120, 184, 183, 125), (125, 183, 198, 156), (60, 180, 173, 32), (218, 234, 232, 216), (223, 239, 228, 212), (225, 241, 234, 218), (214, 213, 229, 230), (220, 219, 235, 236), (223, 214, 230, 239), (225, 220, 236, 241), (215, 231, 229, 213), (221, 237, 235, 219), (224, 240, 231, 215), (211, 210, 226, 227), (222, 238, 237, 221), (217, 216, 232, 233), (222, 211, 227, 238), (224, 217, 233, 240), (212, 228, 226, 210), (226, 228, 239, 230, 229, 231, 240, 233, 232, 234, 241, 236, 235, 237, 238, 227), (251, 252, 250, 249), (251, 243, 244, 252), (254, 244, 243, 253), (254, 253, 245, 246), (258, 246, 245, 257), (258, 257, 247, 248), (256, 248, 247, 255), (242, 246, 258, 248), (242, 244, 254, 246), (242, 250, 252, 244), (242, 248, 256, 250), (256, 255, 249, 250), (259, 261, 262, 260), (261, 263, 264, 262), (263, 265, 266, 264), (265, 267, 268, 266), (267, 269, 270, 268), (269, 271, 272, 270), (271, 273, 274, 272), (273, 275, 276, 274), (262, 264, 266, 268, 270, 272, 274, 276, 278, 260), (275, 277, 278, 276), (277, 259, 260, 278), (288, 289, 287, 286), (288, 280, 281, 289), (291, 281, 280, 290), (291, 290, 282, 283), (295, 283, 282, 294), (295, 294, 284, 285), (293, 285, 284, 292), (279, 283, 295, 285), (279, 281, 291, 283), (279, 287, 289, 281), (279, 285, 293, 287), (293, 292, 286, 287), (296, 298, 299, 297), (298, 300, 301, 299), (300, 302, 303, 301), (302, 304, 305, 303), (304, 306, 307, 305), (306, 308, 309, 307), (308, 310, 311, 309), (310, 312, 313, 311), (299, 301, 303, 305, 307, 309, 311, 313, 315, 297), (312, 314, 315, 313), (314, 296, 297, 315), (325, 326, 324, 323), (325, 317, 318, 326), (328, 318, 317, 327), (328, 327, 319, 320), (332, 320, 319, 331), (332, 331, 321, 322), (330, 322, 321, 329), (316, 320, 332, 322), (316, 318, 328, 320), (316, 324, 326, 318), (316, 322, 330, 324), (330, 329, 323, 324), (333, 335, 336, 334), (335, 337, 338, 336), (337, 339, 340, 338), (339, 341, 342, 340), (341, 343, 344, 342), (343, 345, 346, 344), (345, 347, 348, 346), (347, 349, 350, 348), (336, 338, 340, 342, 344, 346, 348, 350, 352, 334), (349, 351, 352, 350), (351, 333, 334, 352), (362, 363, 361, 360), (362, 354, 355, 363), (365, 355, 354, 364), (365, 364, 356, 357), (369, 357, 356, 368), (369, 368, 358, 359), (367, 359, 358, 366), (353, 357, 369, 359), (353, 355, 365, 357), (353, 361, 363, 355), (353, 359, 367, 361), (367, 366, 360, 361), (370, 372, 373, 371), (372, 374, 375, 373), (374, 376, 377, 375), (376, 378, 379, 377), (378, 380, 381, 379), (380, 382, 383, 381), (382, 384, 385, 383), (384, 386, 387, 385), (373, 375, 377, 379, 381, 383, 385, 387, 389, 371), (386, 388, 389, 387), (388, 370, 371, 389), (399, 400, 398, 397), (399, 391, 392, 400), (402, 392, 391, 401), (402, 401, 393, 394), (406, 394, 393, 405), (406, 405, 395, 396), (404, 396, 395, 403), (390, 394, 406, 396), (390, 392, 402, 394), (390, 398, 400, 392), (390, 396, 404, 398), (404, 403, 397, 398), (407, 409, 410, 408), (409, 411, 412, 410), (411, 413, 414, 412), (413, 415, 416, 414), (415, 417, 418, 416), (417, 419, 420, 418), (419, 421, 422, 420), (421, 423, 424, 422), (410, 412, 414, 416, 418, 420, 422, 424, 426, 408), (423, 425, 426, 424), (425, 407, 408, 426), (436, 437, 435, 434), (436, 428, 429, 437), (439, 429, 428, 438), (439, 438, 430, 431), (443, 431, 430, 442), (443, 442, 432, 433), (441, 433, 432, 440), (427, 431, 443, 433), (427, 429, 439, 431), (427, 435, 437, 429), (427, 433, 441, 435), (441, 440, 434, 435), (444, 446, 447, 445), (446, 448, 449, 447), (448, 450, 451, 449), (450, 452, 453, 451), (452, 454, 455, 453), (454, 456, 457, 455), (456, 458, 459, 457), (458, 460, 461, 459), (447, 449, 451, 453, 455, 457, 459, 461, 463, 445), (460, 462, 463, 461), (462, 444, 445, 463), (473, 474, 472, 471), (473, 465, 466, 474), (476, 466, 465, 475), (476, 475, 467, 468), (480, 468, 467, 479), (480, 479, 469, 470), (478, 470, 469, 477), (464, 468, 480, 470), (464, 466, 476, 468), (464, 472, 474, 466), (464, 470, 478, 472), (478, 477, 471, 472), (481, 483, 484, 482), (483, 485, 486, 484), (485, 487, 488, 486), (487, 489, 490, 488), (489, 491, 492, 490), (491, 493, 494, 492), (493, 495, 496, 494), (495, 497, 498, 496), (484, 486, 488, 490, 492, 494, 496, 498, 500, 482), (497, 499, 500, 498), (499, 481, 482, 500), (510, 511, 509, 508), (510, 502, 503, 511), (513, 503, 502, 512), (513, 512, 504, 505), (517, 505, 504, 516), (517, 516, 506, 507), (515, 507, 506, 514), (501, 505, 517, 507), (501, 503, 513, 505), (501, 509, 511, 503), (501, 507, 515, 509), (515, 514, 508, 509), (518, 520, 521, 519), (520, 522, 523, 521), (522, 524, 525, 523), (524, 526, 527, 525), (526, 528, 529, 527), (528, 530, 531, 529), (530, 532, 533, 531), (532, 534, 535, 533), (521, 523, 525, 527, 529, 531, 533, 535, 537, 519), (534, 536, 537, 535), (536, 518, 519, 537), (547, 548, 546, 545), (547, 539, 540, 548), (550, 540, 539, 549), (550, 549, 541, 542), (554, 542, 541, 553), (554, 553, 543, 544), (552, 544, 543, 551), (538, 542, 554, 544), (538, 540, 550, 542), (538, 546, 548, 540), (538, 544, 552, 546), (552, 551, 545, 546), (555, 557, 558, 556), (557, 559, 560, 558), (559, 561, 562, 560), (561, 563, 564, 562), (563, 565, 566, 564), (565, 567, 568, 566), (567, 569, 570, 568), (569, 571, 572, 570), (558, 560, 562, 564, 566, 568, 570, 572, 574, 556), (571, 573, 574, 572), (573, 555, 556, 574), (584, 585, 583, 582), (584, 576, 577, 585), (587, 577, 576, 586), (587, 586, 578, 579), (591, 579, 578, 590), (591, 590, 580, 581), (589, 581, 580, 588), (575, 579, 591, 581), (575, 577, 587, 579), (575, 583, 585, 577), (575, 581, 589, 583), (589, 588, 582, 583), (592, 594, 595, 593), (594, 596, 597, 595), (596, 598, 599, 597), (598, 600, 601, 599), (600, 602, 603, 601), (602, 604, 605, 603), (604, 606, 607, 605), (606, 608, 609, 607), (595, 597, 599, 601, 603, 605, 607, 609, 611, 593), (608, 610, 611, 609), (610, 592, 593, 611), (621, 622, 620, 619), (621, 613, 614, 622), (624, 614, 613, 623), (624, 623, 615, 616), (628, 616, 615, 627), (628, 627, 617, 618), (626, 618, 617, 625), (612, 616, 628, 618), (612, 614, 624, 616), (612, 620, 622, 614), (612, 618, 626, 620), (626, 625, 619, 620), (629, 631, 632, 630), (631, 633, 634, 632), (633, 635, 636, 634), (635, 637, 638, 636), (637, 639, 640, 638), (639, 641, 642, 640), (641, 643, 644, 642), (643, 645, 646, 644), (632, 634, 636, 638, 640, 642, 644, 646, 648, 630), (645, 647, 648, 646), (647, 629, 630, 648), (658, 659, 657, 656), (658, 650, 651, 659), (661, 651, 650, 660), (661, 660, 652, 653), (665, 653, 652, 664), (665, 664, 654, 655), (663, 655, 654, 662), (649, 653, 665, 655), (649, 651, 661, 653), (649, 657, 659, 651), (649, 655, 663, 657), (663, 662, 656, 657), (666, 668, 669, 667), (668, 670, 671, 669), (670, 672, 673, 671), (672, 674, 675, 673), (674, 676, 677, 675), (676, 678, 679, 677), (678, 680, 681, 679), (680, 682, 683, 681), (669, 671, 673, 675, 677, 679, 681, 683, 685, 667), (682, 684, 685, 683), (684, 666, 667, 685)])
me_cube_269.polygons.foreach_set('use_smooth', [True] * 501)
me_cube_269.polygons.foreach_set('material_index', [0, 0, 0, 0, 0, 0, 0, 0, 0, 0, 0, 0, 0, 0, 0, 0, 0, 0, 0, 0, 0, 0, 0, 0, 0, 0, 0, 0, 0, 0, 0, 0, 0, 0, 0, 0, 0, 0, 0, 0, 0, 0, 0, 0, 0, 0, 0, 0, 0, 0, 0, 0, 0, 0, 0, 0, 0, 0, 0, 0, 0, 0, 0, 0, 0, 0, 0, 0, 0, 0, 0, 0, 0, 0, 0, 0, 0, 0, 0, 0, 0, 0, 0, 0, 0, 0, 0, 0, 0, 0, 0, 0, 0, 0, 0, 0, 0, 0, 0, 0, 0, 0, 0, 0, 0, 0, 0, 0, 0, 0, 0, 0, 0, 0, 0, 0, 0, 0, 0, 0, 0, 0, 0, 0, 0, 0, 0, 0, 0, 0, 0, 0, 0, 0, 0, 0, 0, 0, 0, 0, 0, 0, 0, 0, 0, 0, 0, 0, 0, 0, 0, 0, 0, 0, 0, 0, 0, 0, 0, 0, 0, 0, 0, 0, 0, 0, 0, 0, 0, 0, 0, 0, 0, 0, 0, 0, 0, 0, 0, 0, 0, 0, 0, 0, 0, 0, 0, 0, 0, 0, 0, 0, 0, 0, 0, 0, 0, 0, 0, 0, 0, 0, 0, 0, 0, 0, 0, 0, 2, 2, 2, 2, 2, 2, 2, 2, 2, 2, 2, 2, 2, 2, 2, 2, 2, 1, 1, 1, 1, 1, 1, 1, 1, 1, 1, 1, 1, 2, 2, 2, 2, 2, 2, 2, 2, 2, 2, 2, 1, 1, 1, 1, 1, 1, 1, 1, 1, 1, 1, 1, 2, 2, 2, 2, 2, 2, 2, 2, 2, 2, 2, 1, 1, 1, 1, 1, 1, 1, 1, 1, 1, 1, 1, 2, 2, 2, 2, 2, 2, 2, 2, 2, 2, 2, 1, 1, 1, 1, 1, 1, 1, 1, 1, 1, 1, 1, 2, 2, 2, 2, 2, 2, 2, 2, 2, 2, 2, 1, 1, 1, 1, 1, 1, 1, 1, 1, 1, 1, 1, 2, 2, 2, 2, 2, 2, 2, 2, 2, 2, 2, 1, 1, 1, 1, 1, 1, 1, 1, 1, 1, 1, 1, 2, 2, 2, 2, 2, 2, 2, 2, 2, 2, 2, 1, 1, 1, 1, 1, 1, 1, 1, 1, 1, 1, 1, 2, 2, 2, 2, 2, 2, 2, 2, 2, 2, 2, 1, 1, 1, 1, 1, 1, 1, 1, 1, 1, 1, 1, 2, 2, 2, 2, 2, 2, 2, 2, 2, 2, 2, 1, 1, 1, 1, 1, 1, 1, 1, 1, 1, 1, 1, 2, 2, 2, 2, 2, 2, 2, 2, 2, 2, 2, 1, 1, 1, 1, 1, 1, 1, 1, 1, 1, 1, 1, 2, 2, 2, 2, 2, 2, 2, 2, 2, 2, 2, 1, 1, 1, 1, 1, 1, 1, 1, 1, 1, 1, 1, 2, 2, 2, 2, 2, 2, 2, 2, 2, 2, 2, 1, 1, 1, 1, 1, 1, 1, 1, 1, 1, 1, 1, 2, 2, 2, 2, 2, 2, 2, 2, 2, 2, 2])
me_cube_269.materials.append(mat_black)
me_cube_269.materials.append(mat_darkmetal)
me_cube_269.materials.append(mat_metal)
me_cube_269.use_remesh_preserve_volume = False
me_cube_269.use_remesh_preserve_attributes = False
me_cube_269.use_mirror_vertex_groups = False
me_cube_269.update()

# ---- objects
ob_hazard_cylinder = bpy.data.objects.new('Hazard_Cylinder', me_cube_269)

# ---- transforms, parenting, visibility, modifiers, constraints
ob_hazard_cylinder.location = (0.0, 0.0, 0.0)
ob_hazard_cylinder.lineart.crease_threshold = 0.0
_m = ob_hazard_cylinder.modifiers.new('Auto Smooth', 'NODES')
_m.node_group = ng_auto_smooth
_gi = [s.identifier for s in ng_auto_smooth.interface.items_tree if s.item_type == 'SOCKET' and s.in_out == 'INPUT']
_m[_gi[1]] = 1.168  # Angle

# ---- collection membership
col_collection_1.objects.link(ob_hazard_cylinder)

# ---- scene / render settings (as saved in the file)
scene.frame_start = 1; scene.frame_end = 250; scene.frame_set(0)
scene.render.engine = 'CYCLES'
scene.render.resolution_x = 1000
scene.render.resolution_y = 1000
scene.render.dither_intensity = 0.0
scene.cycles.samples = 200
scene.cycles.sampling_pattern = 'TABULATED_SOBOL'
scene.cycles.light_sampling_threshold = 0.0
scene.cycles.use_adaptive_sampling = False
scene.cycles.use_light_tree = False
scene.cycles.caustics_reflective = False
scene.cycles.caustics_refractive = False
scene.cycles.blur_glossy = 0.0
scene.cycles.max_bounces = 2
scene.cycles.pixel_filter_type = 'GAUSSIAN'
scene.cycles.sample_clamp_indirect = 0.0
scene.view_settings.view_transform = 'Standard'
bpy.context.view_layer.update()

# ---- added for rendering (the .blend has no active camera): camera
cam_auto = bpy.data.cameras.new('AutoCamera')
cam_auto.lens = 50.0
cam_auto.sensor_width = 36.0
cam_auto.clip_end = 1000.0
ob_auto_camera = bpy.data.objects.new('AutoCamera', cam_auto)
scene.collection.objects.link(ob_auto_camera)
ob_auto_camera.location = (4.66531, -5.59838, 5.64837)
ob_auto_camera.rotation_euler = (1.09748, -7.21219e-08, 0.694738)
scene.camera = ob_auto_camera
bpy.context.view_layer.update()
